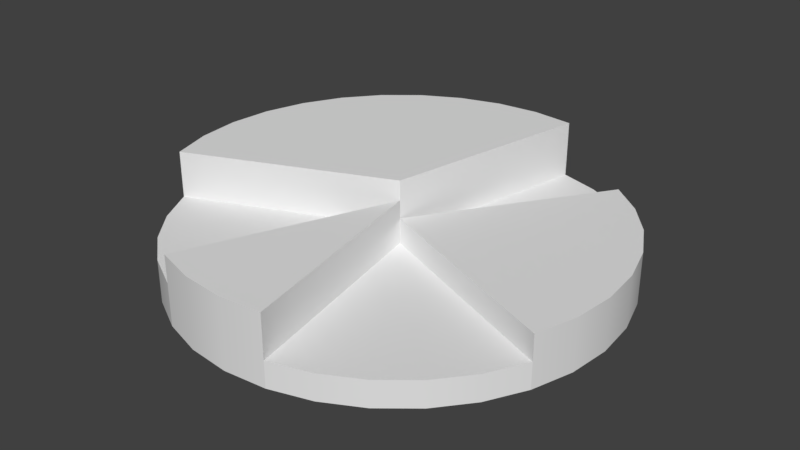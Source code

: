 # Source: Pie_Menu.blend  (saved by Blender 2.79.0; exported with 4.5.12 LTS)
import bpy
from mathutils import Matrix  # noqa: F401  (used for matrix-valued properties, if any)

bpy.ops.wm.read_factory_settings(use_empty=True)
scene = bpy.context.scene
scene.name = 'Scene'

# ---- collections
col_collection_1 = bpy.data.collections.new('Collection 1'); scene.collection.children.link(col_collection_1)

# ---- node groups
ng_auto_smooth = bpy.data.node_groups.new('Auto Smooth', 'GeometryNodeTree')
_s = ng_auto_smooth.interface.new_socket(name='Geometry', in_out='OUTPUT', socket_type='NodeSocketGeometry')
_s = ng_auto_smooth.interface.new_socket(name='Geometry', in_out='INPUT', socket_type='NodeSocketGeometry')
_s = ng_auto_smooth.interface.new_socket(name='Angle', in_out='INPUT', socket_type='NodeSocketFloat')
_s.subtype = 'ANGLE'
_s.min_value = 0.0
_s.max_value = 3.142
ng_auto_smooth.is_modifier = True
_N = ng_auto_smooth.nodes; _L = ng_auto_smooth.links
n0 = _N.new('NodeGroupOutput'); n0.name = 'Group Output'; n0.location = (480, -100)
n1 = _N.new('NodeGroupInput'); n1.name = 'Group Input'; n1.location = (-420, -300)
n2 = _N.new('NodeGroupInput'); n2.name = 'Group Input.001'; n2.location = (-60, -100)
n3 = _N.new('GeometryNodeSetShadeSmooth'); n3.name = 'Set Shade Smooth'; n3.location = (120, -100)
n3.domain = 'EDGE'
n4 = _N.new('GeometryNodeSetShadeSmooth'); n4.name = 'Set Shade Smooth.001'; n4.location = (300, -100)
n5 = _N.new('GeometryNodeInputMeshEdgeAngle'); n5.name = 'Edge Angle'; n5.location = (-420, -220)
n6 = _N.new('GeometryNodeInputEdgeSmooth'); n6.name = 'Is Edge Smooth'; n6.location = (-60, -160)
n7 = _N.new('GeometryNodeInputShadeSmooth'); n7.name = 'Is Face Smooth'; n7.location = (-240, -340)
n8 = _N.new('FunctionNodeBooleanMath'); n8.name = 'Boolean Math'; n8.location = (-60, -220)
n9 = _N.new('FunctionNodeCompare'); n9.name = 'Compare'; n9.location = (-240, -180)
n9.operation = 'LESS_EQUAL'
_L.new(n5.outputs[0], n9.inputs[0])
_L.new(n4.outputs[0], n0.inputs[0])
_L.new(n1.outputs[1], n9.inputs[1])
_L.new(n9.outputs[0], n8.inputs[0])
_L.new(n7.outputs[0], n8.inputs[1])
_L.new(n2.outputs[0], n3.inputs[0])
_L.new(n6.outputs[0], n3.inputs[1])
_L.new(n3.outputs[0], n4.inputs[0])
_L.new(n8.outputs[0], n3.inputs[2])
n0.is_active_output = True

# ---- world
world_world = bpy.data.worlds.new('World'); scene.world = world_world
world_world.color = (0.05088, 0.05088, 0.05088)
world_world.use_sun_shadow = False
world_world.sun_shadow_jitter_overblur = 0.0
world_world.cycles.sampling_method = 'MANUAL'

# ---- meshes
me_circle_009 = bpy.data.meshes.new('Circle.009')
me_circle_009.from_pydata([(-0.3827, -0.9239, 0.0), (-0.1951, -0.9808, 0.0), (3.258e-07, -1.0, 0.0), (0.1951, -0.9808, 0.0), (-1.048e-07, 2.924e-07, 0.0)], [], [(1, 0, 4), (2, 1, 4), (3, 2, 4)])
me_circle_009.polygons.foreach_set('use_smooth', [True] * 3)
me_circle_009.use_remesh_preserve_volume = False
me_circle_009.use_remesh_preserve_attributes = False
me_circle_009.use_mirror_vertex_groups = False
me_circle_009.update()
me_circle_008 = bpy.data.meshes.new('Circle.008')
me_circle_008.from_pydata([(-0.9239, -0.3827, 0.0), (-0.8315, -0.5556, 0.0), (-0.7071, -0.7071, 0.0), (-0.5556, -0.8315, 0.0), (-0.3827, -0.9239, 0.0), (-1.048e-07, 2.924e-07, 0.0)], [], [(1, 0, 5), (2, 1, 5), (3, 2, 5), (4, 3, 5)])
me_circle_008.polygons.foreach_set('use_smooth', [True] * 4)
me_circle_008.use_remesh_preserve_volume = False
me_circle_008.use_remesh_preserve_attributes = False
me_circle_008.use_mirror_vertex_groups = False
me_circle_008.update()
me_circle_006 = bpy.data.meshes.new('Circle.006')
me_circle_006.from_pydata([(0.0, 1.0, 0.0), (-0.1951, 0.9808, 0.0), (-0.3827, 0.9239, 0.0), (-0.5556, 0.8315, 0.0), (-0.7071, 0.7071, 0.0), (-0.8315, 0.5556, 0.0), (-0.9239, 0.3827, 0.0), (-0.9808, 0.1951, 0.0), (-1.0, 7.55e-08, 0.0), (-0.9808, -0.1951, 0.0), (-0.9239, -0.3827, 0.0), (0.1951, 0.9808, 0.0), (-1.048e-07, 2.924e-07, 0.0)], [], [(5, 4, 12), (0, 11, 12), (6, 5, 12), (7, 6, 12), (8, 7, 12), (9, 8, 12), (10, 9, 12), (1, 0, 12), (2, 1, 12), (3, 2, 12), (4, 3, 12)])
me_circle_006.polygons.foreach_set('use_smooth', [True] * 11)
me_circle_006.use_remesh_preserve_volume = False
me_circle_006.use_remesh_preserve_attributes = False
me_circle_006.use_mirror_vertex_groups = False
me_circle_006.update()
me_circle_004 = bpy.data.meshes.new('Circle.004')
me_circle_004.from_pydata([(0.9239, -0.3827, 0.0), (0.9808, -0.1951, 0.0), (1.0, 9.656e-07, 0.0), (0.9808, 0.1951, 0.0), (0.9239, 0.3827, 0.0), (0.8315, 0.5556, 0.0), (0.7071, 0.7071, 0.0), (0.5556, 0.8315, 0.0), (-1.048e-07, 2.924e-07, 0.0)], [], [(1, 0, 8), (2, 1, 8), (3, 2, 8), (4, 3, 8), (5, 4, 8), (6, 5, 8), (7, 6, 8)])
me_circle_004.polygons.foreach_set('use_smooth', [True] * 7)
me_circle_004.use_remesh_preserve_volume = False
me_circle_004.use_remesh_preserve_attributes = False
me_circle_004.use_mirror_vertex_groups = False
me_circle_004.update()
me_circle_002 = bpy.data.meshes.new('Circle.002')
me_circle_002.from_pydata([(0.5556, 0.8315, 0.0), (0.3827, 0.9239, 0.0), (0.1951, 0.9808, 0.0), (-1.048e-07, 2.924e-07, 0.0)], [], [(1, 0, 3), (2, 1, 3)])
me_circle_002.polygons.foreach_set('use_smooth', [True] * 2)
me_circle_002.use_remesh_preserve_volume = False
me_circle_002.use_remesh_preserve_attributes = False
me_circle_002.use_mirror_vertex_groups = False
me_circle_002.update()
me_circle_001 = bpy.data.meshes.new('Circle.001')
me_circle_001.from_pydata([(0.1951, -0.9808, 0.0), (0.3827, -0.9239, 0.0), (0.5556, -0.8315, 0.0), (0.7071, -0.7071, 0.0), (0.8315, -0.5556, 0.0), (0.9239, -0.3827, 0.0), (-1.048e-07, 2.924e-07, 0.0)], [], [(1, 0, 6), (2, 1, 6), (3, 2, 6), (4, 3, 6), (5, 4, 6)])
me_circle_001.polygons.foreach_set('use_smooth', [True] * 5)
me_circle_001.use_remesh_preserve_volume = False
me_circle_001.use_remesh_preserve_attributes = False
me_circle_001.use_mirror_vertex_groups = False
me_circle_001.update()

# ---- objects
ob_pie_menu_004 = bpy.data.objects.new('Pie Menu.004', me_circle_009)
ob_pie_menu = bpy.data.objects.new('Pie Menu', me_circle_008)
ob_pie_menu_003 = bpy.data.objects.new('Pie Menu.003', me_circle_006)
ob_pie_menu_002 = bpy.data.objects.new('Pie Menu.002', me_circle_004)
ob_pie_menu_001 = bpy.data.objects.new('Pie Menu.001', me_circle_002)
ob_pie_menu_005 = bpy.data.objects.new('Pie Menu.005', me_circle_001)

# ---- transforms, parenting, visibility, modifiers, constraints
ob_pie_menu_004.location = (0.0, 0.0, 0.0)
ob_pie_menu_004.lineart.crease_threshold = 0.0
_m = ob_pie_menu_004.modifiers.new('Solidify', 'SOLIDIFY')
_m.thickness = 0.318
_m.nonmanifold_thickness_mode = 'FIXED'
_m.nonmanifold_merge_threshold = 0.0003
_m = ob_pie_menu_004.modifiers.new('Auto Smooth', 'NODES')
_m.node_group = ng_auto_smooth
_gi = [s.identifier for s in ng_auto_smooth.interface.items_tree if s.item_type == 'SOCKET' and s.in_out == 'INPUT']
_m[_gi[1]] = 0.5236  # Angle
ob_pie_menu.location = (0.0, 0.0, 0.0)
ob_pie_menu.lineart.crease_threshold = 0.0
_m = ob_pie_menu.modifiers.new('Solidify', 'SOLIDIFY')
_m.thickness = 0.193
_m.nonmanifold_thickness_mode = 'FIXED'
_m.nonmanifold_merge_threshold = 0.0003
_m = ob_pie_menu.modifiers.new('Auto Smooth', 'NODES')
_m.node_group = ng_auto_smooth
_gi = [s.identifier for s in ng_auto_smooth.interface.items_tree if s.item_type == 'SOCKET' and s.in_out == 'INPUT']
_m[_gi[1]] = 0.5236  # Angle
ob_pie_menu_003.location = (0.0, 0.0, 0.0)
ob_pie_menu_003.lineart.crease_threshold = 0.0
_m = ob_pie_menu_003.modifiers.new('Solidify', 'SOLIDIFY')
_m.thickness = 0.408
_m.nonmanifold_thickness_mode = 'FIXED'
_m.nonmanifold_merge_threshold = 0.0003
_m = ob_pie_menu_003.modifiers.new('Auto Smooth', 'NODES')
_m.node_group = ng_auto_smooth
_gi = [s.identifier for s in ng_auto_smooth.interface.items_tree if s.item_type == 'SOCKET' and s.in_out == 'INPUT']
_m[_gi[1]] = 0.5236  # Angle
ob_pie_menu_002.location = (0.0, 0.0, 0.0)
ob_pie_menu_002.lineart.crease_threshold = 0.0
_m = ob_pie_menu_002.modifiers.new('Solidify', 'SOLIDIFY')
_m.thickness = 0.235
_m.nonmanifold_thickness_mode = 'FIXED'
_m.nonmanifold_merge_threshold = 0.0003
_m = ob_pie_menu_002.modifiers.new('Auto Smooth', 'NODES')
_m.node_group = ng_auto_smooth
_gi = [s.identifier for s in ng_auto_smooth.interface.items_tree if s.item_type == 'SOCKET' and s.in_out == 'INPUT']
_m[_gi[1]] = 0.5236  # Angle
ob_pie_menu_001.location = (0.0, 0.0, 0.0)
ob_pie_menu_001.lineart.crease_threshold = 0.0
_m = ob_pie_menu_001.modifiers.new('Solidify', 'SOLIDIFY')
_m.thickness = 0.148
_m.nonmanifold_thickness_mode = 'FIXED'
_m.nonmanifold_merge_threshold = 0.0003
_m = ob_pie_menu_001.modifiers.new('Auto Smooth', 'NODES')
_m.node_group = ng_auto_smooth
_gi = [s.identifier for s in ng_auto_smooth.interface.items_tree if s.item_type == 'SOCKET' and s.in_out == 'INPUT']
_m[_gi[1]] = 0.5236  # Angle
ob_pie_menu_005.location = (0.0, 0.0, 0.0)
ob_pie_menu_005.lineart.crease_threshold = 0.0
_m = ob_pie_menu_005.modifiers.new('Solidify', 'SOLIDIFY')
_m.thickness = 0.119
_m.nonmanifold_thickness_mode = 'FIXED'
_m.nonmanifold_merge_threshold = 0.0003
_m = ob_pie_menu_005.modifiers.new('Auto Smooth', 'NODES')
_m.node_group = ng_auto_smooth
_gi = [s.identifier for s in ng_auto_smooth.interface.items_tree if s.item_type == 'SOCKET' and s.in_out == 'INPUT']
_m[_gi[1]] = 0.5236  # Angle

# ---- collection membership
col_collection_1.objects.link(ob_pie_menu_004)
col_collection_1.objects.link(ob_pie_menu)
col_collection_1.objects.link(ob_pie_menu_003)
col_collection_1.objects.link(ob_pie_menu_002)
col_collection_1.objects.link(ob_pie_menu_001)
col_collection_1.objects.link(ob_pie_menu_005)

# ---- scene / render settings (as saved in the file)
scene.frame_start = 1; scene.frame_end = 250; scene.frame_set(1)
scene.render.engine = 'CYCLES'
scene.render.resolution_percentage = 50
scene.render.dither_intensity = 0.0
scene.cycles.use_denoising = False
scene.cycles.samples = 128
scene.cycles.sampling_pattern = 'TABULATED_SOBOL'
scene.cycles.use_adaptive_sampling = False
scene.cycles.use_light_tree = False
scene.cycles.blur_glossy = 0.0
scene.cycles.sample_clamp_indirect = 0.0
scene.view_settings.view_transform = 'Standard'
bpy.context.view_layer.update()

# ---- added for rendering (the .blend has no active camera and no usable light): camera, sun
cam_auto = bpy.data.cameras.new('AutoCamera')
cam_auto.lens = 50.0
cam_auto.sensor_width = 36.0
cam_auto.clip_end = 1000.0
ob_auto_camera = bpy.data.objects.new('AutoCamera', cam_auto)
scene.collection.objects.link(ob_auto_camera)
ob_auto_camera.location = (2.64402, -3.17282, 2.31921)
ob_auto_camera.rotation_euler = (1.09748, -7.21219e-08, 0.694738)
scene.camera = ob_auto_camera
light_auto_sun = bpy.data.lights.new('AutoSun', 'SUN')
light_auto_sun.energy = 3.0
light_auto_sun.angle = 0.0523599
ob_auto_sun = bpy.data.objects.new('AutoSun', light_auto_sun)
scene.collection.objects.link(ob_auto_sun)
ob_auto_sun.rotation_euler = (0.872665, 0.174533, 0.523599)
bpy.context.view_layer.update()
